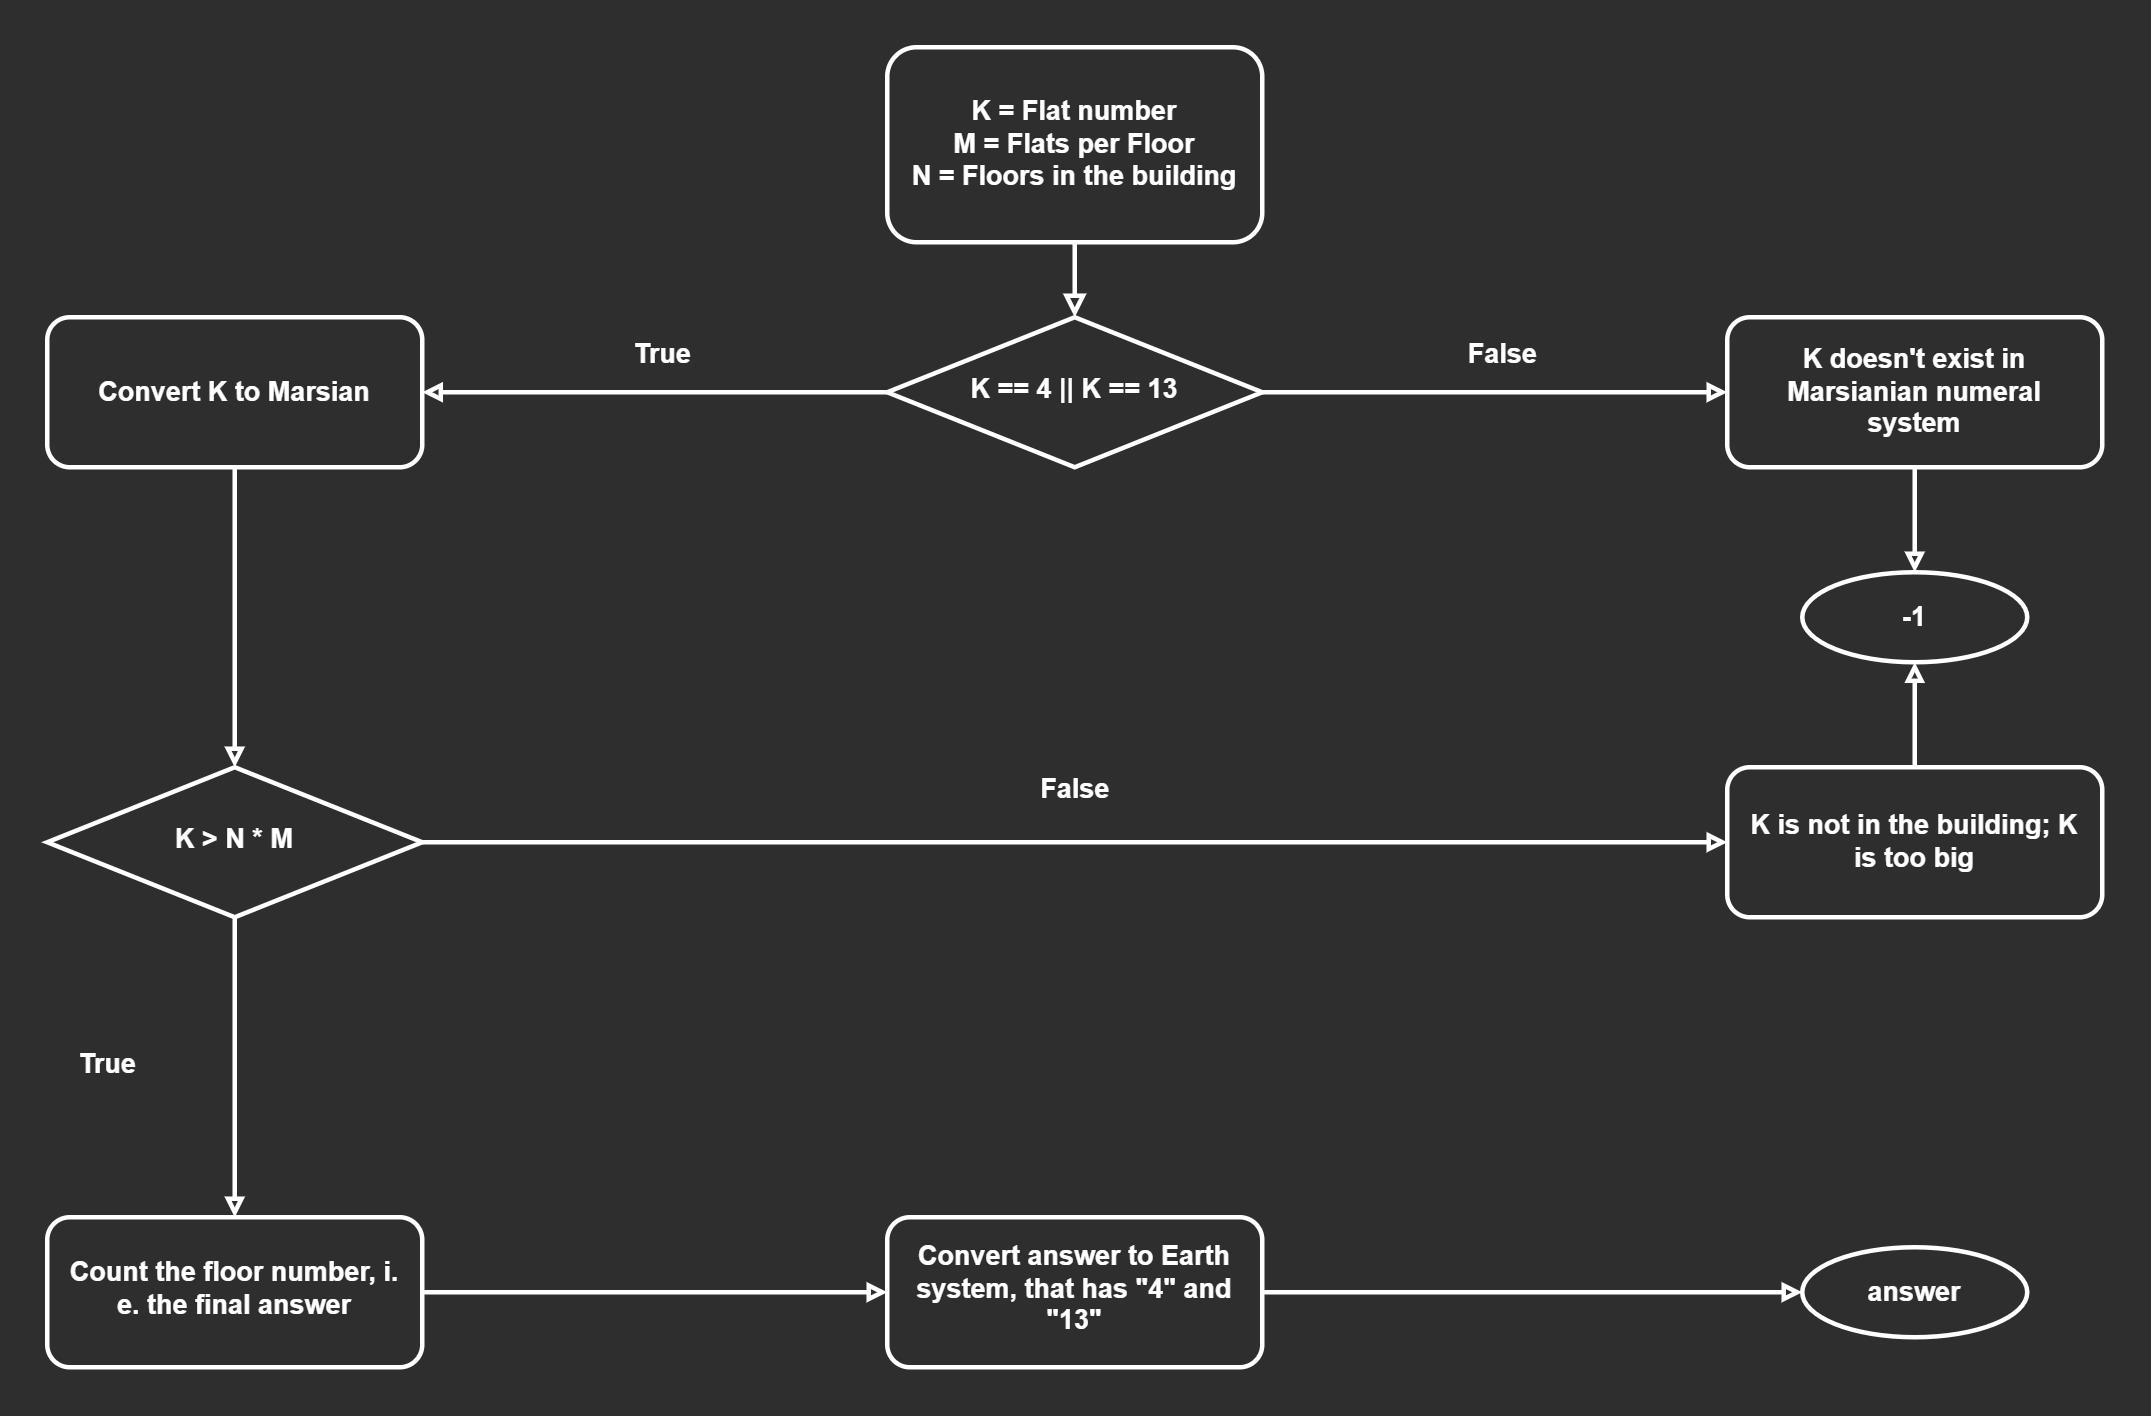

The diagram above was exported from draw.io. Its source (the exported page's mxGraphModel, read from the mxfile embedded in the PNG):
<mxGraphModel dx="2345" dy="1620" grid="1" gridSize="10" guides="1" tooltips="1" connect="1" arrows="1" fold="1" page="1" pageScale="1" pageWidth="1600" pageHeight="900" background="#2E2E2E" math="0" shadow="0">
  <root>
    <mxCell id="WIyWlLk6GJQsqaUBKTNV-0" />
    <mxCell id="WIyWlLk6GJQsqaUBKTNV-1" parent="WIyWlLk6GJQsqaUBKTNV-0" />
    <mxCell id="WIyWlLk6GJQsqaUBKTNV-2" value="" style="rounded=0;html=1;jettySize=auto;orthogonalLoop=1;fontSize=18;endArrow=block;endFill=0;endSize=8;strokeWidth=3;shadow=0;labelBackgroundColor=none;edgeStyle=orthogonalEdgeStyle;fontColor=#FFFFFF;fontStyle=1;labelBorderColor=none;strokeColor=#FFFFFF;spacing=10;" parent="WIyWlLk6GJQsqaUBKTNV-1" source="WIyWlLk6GJQsqaUBKTNV-3" target="WIyWlLk6GJQsqaUBKTNV-6" edge="1">
      <mxGeometry relative="1" as="geometry" />
    </mxCell>
    <mxCell id="WIyWlLk6GJQsqaUBKTNV-3" value="K = Flat number&lt;br style=&quot;font-size: 18px;&quot;&gt;M = Flats per Floor&lt;br style=&quot;font-size: 18px;&quot;&gt;N = Floors in the building" style="rounded=1;html=1;fontSize=18;glass=0;strokeWidth=3;shadow=0;fontColor=#FFFFFF;fontStyle=1;labelBackgroundColor=none;labelBorderColor=none;whiteSpace=wrap;strokeColor=#FFFFFF;fillColor=none;aspect=fixed;comic=0;spacing=10;" parent="WIyWlLk6GJQsqaUBKTNV-1" vertex="1">
      <mxGeometry x="675" y="17" width="250" height="130" as="geometry" />
    </mxCell>
    <mxCell id="WIyWlLk6GJQsqaUBKTNV-6" value="K == 4 || K == 13" style="rhombus;html=1;shadow=0;fontFamily=Helvetica;fontSize=18;align=center;strokeWidth=3;spacing=10;spacingTop=-4;rounded=0;fontColor=#FFFFFF;fontStyle=1;labelBackgroundColor=none;labelBorderColor=none;whiteSpace=wrap;strokeColor=#FFFFFF;fillColor=none;aspect=fixed;comic=0;" parent="WIyWlLk6GJQsqaUBKTNV-1" vertex="1">
      <mxGeometry x="675" y="197" width="250" height="100" as="geometry" />
    </mxCell>
    <mxCell id="UawbY7DmqX_SAAub2PCf-79" style="edgeStyle=orthogonalEdgeStyle;shape=connector;rounded=0;orthogonalLoop=1;jettySize=auto;html=1;exitX=0.5;exitY=1;exitDx=0;exitDy=0;entryX=0.5;entryY=0;entryDx=0;entryDy=0;labelBackgroundColor=none;align=center;verticalAlign=middle;fontFamily=Helvetica;fontSize=18;fontColor=#FFFFFF;endArrow=block;endFill=0;fontStyle=1;labelBorderColor=none;strokeColor=#FFFFFF;strokeWidth=3;spacing=10;" parent="WIyWlLk6GJQsqaUBKTNV-1" source="UawbY7DmqX_SAAub2PCf-4" target="UawbY7DmqX_SAAub2PCf-44" edge="1">
      <mxGeometry relative="1" as="geometry" />
    </mxCell>
    <mxCell id="UawbY7DmqX_SAAub2PCf-4" value="Convert K to Marsian" style="rounded=1;html=1;fontSize=18;glass=0;strokeWidth=3;shadow=0;fontColor=#FFFFFF;fontStyle=1;labelBackgroundColor=none;labelBorderColor=none;whiteSpace=wrap;strokeColor=#FFFFFF;fillColor=none;aspect=fixed;comic=0;spacing=10;" parent="WIyWlLk6GJQsqaUBKTNV-1" vertex="1">
      <mxGeometry x="115" y="197" width="250" height="100" as="geometry" />
    </mxCell>
    <mxCell id="UawbY7DmqX_SAAub2PCf-44" value="K &amp;gt; N * M" style="rhombus;html=1;shadow=0;fontFamily=Helvetica;fontSize=18;align=center;strokeWidth=3;spacing=10;spacingTop=-4;rounded=0;fontColor=#FFFFFF;fontStyle=1;labelBackgroundColor=none;labelBorderColor=none;whiteSpace=wrap;strokeColor=#FFFFFF;fillColor=none;aspect=fixed;comic=0;" parent="WIyWlLk6GJQsqaUBKTNV-1" vertex="1">
      <mxGeometry x="115" y="497" width="250" height="100" as="geometry" />
    </mxCell>
    <mxCell id="UawbY7DmqX_SAAub2PCf-90" value="" style="edgeStyle=orthogonalEdgeStyle;shape=connector;rounded=0;orthogonalLoop=1;jettySize=auto;html=1;labelBackgroundColor=none;align=center;verticalAlign=middle;fontFamily=Helvetica;fontSize=18;fontColor=#FFFFFF;endArrow=block;endFill=0;fontStyle=1;labelBorderColor=none;strokeColor=#FFFFFF;strokeWidth=3;spacing=10;" parent="WIyWlLk6GJQsqaUBKTNV-1" source="UawbY7DmqX_SAAub2PCf-68" target="UawbY7DmqX_SAAub2PCf-89" edge="1">
      <mxGeometry relative="1" as="geometry" />
    </mxCell>
    <mxCell id="UawbY7DmqX_SAAub2PCf-68" value="Count the floor number, i. e. the final answer" style="rounded=1;html=1;shadow=0;strokeWidth=3;spacing=10;spacingTop=-4;fontColor=#FFFFFF;fontStyle=1;labelBackgroundColor=none;labelBorderColor=none;whiteSpace=wrap;strokeColor=#FFFFFF;fillColor=none;fontSize=18;aspect=fixed;comic=0;" parent="WIyWlLk6GJQsqaUBKTNV-1" vertex="1">
      <mxGeometry x="115" y="797" width="250" height="100" as="geometry" />
    </mxCell>
    <mxCell id="u_rhVoCyUC53NwHcpGjQ-17" style="edgeStyle=orthogonalEdgeStyle;shape=connector;rounded=0;orthogonalLoop=1;jettySize=auto;html=1;exitX=1;exitY=0.5;exitDx=0;exitDy=0;entryX=0;entryY=0.5;entryDx=0;entryDy=0;labelBackgroundColor=none;labelBorderColor=none;strokeColor=#FFFFFF;strokeWidth=3;align=center;verticalAlign=middle;fontFamily=Helvetica;fontSize=18;fontColor=#FFFFFF;endArrow=block;endFill=0;spacing=10;" parent="WIyWlLk6GJQsqaUBKTNV-1" source="UawbY7DmqX_SAAub2PCf-89" target="u_rhVoCyUC53NwHcpGjQ-14" edge="1">
      <mxGeometry relative="1" as="geometry" />
    </mxCell>
    <mxCell id="UawbY7DmqX_SAAub2PCf-89" value="Convert answer to Earth system, that has &quot;4&quot; and &quot;13&quot;" style="html=1;rounded=1;shadow=0;strokeWidth=3;spacing=10;spacingTop=-4;fontColor=#FFFFFF;fontStyle=1;labelBackgroundColor=none;labelBorderColor=none;whiteSpace=wrap;strokeColor=#FFFFFF;fillColor=none;fontSize=18;aspect=fixed;comic=0;" parent="WIyWlLk6GJQsqaUBKTNV-1" vertex="1">
      <mxGeometry x="675" y="797" width="250" height="100" as="geometry" />
    </mxCell>
    <mxCell id="UawbY7DmqX_SAAub2PCf-71" style="edgeStyle=orthogonalEdgeStyle;shape=connector;rounded=0;orthogonalLoop=1;jettySize=auto;html=1;exitX=1;exitY=0.5;exitDx=0;exitDy=0;labelBackgroundColor=default;strokeColor=default;align=center;verticalAlign=middle;fontFamily=Helvetica;fontSize=12;fontColor=default;endArrow=block;endFill=0;" parent="WIyWlLk6GJQsqaUBKTNV-1" edge="1">
      <mxGeometry relative="1" as="geometry" />
    </mxCell>
    <mxCell id="UawbY7DmqX_SAAub2PCf-78" style="edgeStyle=orthogonalEdgeStyle;shape=connector;rounded=0;orthogonalLoop=1;jettySize=auto;html=1;exitX=0;exitY=0.5;exitDx=0;exitDy=0;entryX=1;entryY=0.5;entryDx=0;entryDy=0;labelBackgroundColor=none;align=center;verticalAlign=middle;fontFamily=Helvetica;fontSize=18;fontColor=#FFFFFF;endArrow=block;endFill=0;fontStyle=1;labelBorderColor=none;strokeColor=#FFFFFF;strokeWidth=3;spacing=10;" parent="WIyWlLk6GJQsqaUBKTNV-1" source="WIyWlLk6GJQsqaUBKTNV-6" target="UawbY7DmqX_SAAub2PCf-4" edge="1">
      <mxGeometry relative="1" as="geometry" />
    </mxCell>
    <mxCell id="UawbY7DmqX_SAAub2PCf-98" style="edgeStyle=orthogonalEdgeStyle;shape=connector;rounded=0;orthogonalLoop=1;jettySize=auto;html=1;exitX=1;exitY=0.5;exitDx=0;exitDy=0;labelBackgroundColor=default;strokeColor=default;align=center;verticalAlign=middle;fontFamily=Helvetica;fontSize=12;fontColor=default;endArrow=block;endFill=0;" parent="WIyWlLk6GJQsqaUBKTNV-1" edge="1">
      <mxGeometry relative="1" as="geometry" />
    </mxCell>
    <mxCell id="u_rhVoCyUC53NwHcpGjQ-11" style="edgeStyle=orthogonalEdgeStyle;shape=connector;rounded=0;orthogonalLoop=1;jettySize=auto;html=1;exitX=0.5;exitY=1;exitDx=0;exitDy=0;entryX=0.5;entryY=0;entryDx=0;entryDy=0;labelBackgroundColor=none;labelBorderColor=none;strokeColor=#FFFFFF;strokeWidth=3;align=center;verticalAlign=middle;fontFamily=Helvetica;fontSize=18;fontColor=#FFFFFF;endArrow=block;endFill=0;fontStyle=1;spacing=10;" parent="WIyWlLk6GJQsqaUBKTNV-1" source="WIyWlLk6GJQsqaUBKTNV-7" target="UawbY7DmqX_SAAub2PCf-106" edge="1">
      <mxGeometry relative="1" as="geometry" />
    </mxCell>
    <mxCell id="WIyWlLk6GJQsqaUBKTNV-7" value="K doesn't exist in Marsianian numeral system" style="rounded=1;html=1;fontSize=18;glass=0;strokeWidth=3;shadow=0;fontColor=#FFFFFF;fontStyle=1;labelBackgroundColor=none;labelBorderColor=none;whiteSpace=wrap;strokeColor=#FFFFFF;fillColor=none;aspect=fixed;comic=0;verticalAlign=middle;horizontal=1;spacing=10;spacingTop=0;" parent="WIyWlLk6GJQsqaUBKTNV-1" vertex="1">
      <mxGeometry x="1235" y="197" width="250" height="100" as="geometry" />
    </mxCell>
    <mxCell id="UawbY7DmqX_SAAub2PCf-100" style="edgeStyle=orthogonalEdgeStyle;shape=connector;rounded=0;orthogonalLoop=1;jettySize=auto;html=1;exitX=1;exitY=0.5;exitDx=0;exitDy=0;entryX=0;entryY=0.5;entryDx=0;entryDy=0;labelBackgroundColor=none;align=center;verticalAlign=middle;fontFamily=Helvetica;fontSize=18;fontColor=#FFFFFF;endArrow=block;endFill=0;fontStyle=1;labelBorderColor=none;strokeColor=#FFFFFF;strokeWidth=3;spacing=10;" parent="WIyWlLk6GJQsqaUBKTNV-1" source="WIyWlLk6GJQsqaUBKTNV-6" target="WIyWlLk6GJQsqaUBKTNV-7" edge="1">
      <mxGeometry relative="1" as="geometry" />
    </mxCell>
    <mxCell id="UawbY7DmqX_SAAub2PCf-106" value="&lt;p style=&quot;font-size: 18px;&quot;&gt;-1&lt;/p&gt;" style="ellipse;html=1;pointerEvents=0;align=center;verticalAlign=middle;fontFamily=Helvetica;fontSize=18;rounded=0;fontColor=#FFFFFF;fontStyle=1;labelBackgroundColor=none;labelBorderColor=none;whiteSpace=wrap;strokeColor=#FFFFFF;strokeWidth=3;fillColor=none;comic=0;spacing=10;" parent="WIyWlLk6GJQsqaUBKTNV-1" vertex="1">
      <mxGeometry x="1285" y="367" width="150" height="60" as="geometry" />
    </mxCell>
    <mxCell id="u_rhVoCyUC53NwHcpGjQ-14" value="&lt;p style=&quot;font-size: 18px;&quot;&gt;answer&lt;/p&gt;" style="ellipse;html=1;pointerEvents=0;align=center;verticalAlign=middle;fontFamily=Helvetica;fontSize=18;rounded=0;fontColor=#FFFFFF;fontStyle=1;labelBackgroundColor=none;labelBorderColor=none;whiteSpace=wrap;strokeColor=#FFFFFF;strokeWidth=3;fillColor=none;comic=0;spacing=10;" parent="WIyWlLk6GJQsqaUBKTNV-1" vertex="1">
      <mxGeometry x="1285" y="817" width="150" height="60" as="geometry" />
    </mxCell>
    <mxCell id="UawbY7DmqX_SAAub2PCf-55" style="edgeStyle=orthogonalEdgeStyle;shape=connector;rounded=0;orthogonalLoop=1;jettySize=auto;html=1;exitX=1;exitY=0.5;exitDx=0;exitDy=0;labelBackgroundColor=none;align=center;verticalAlign=middle;fontFamily=Helvetica;fontSize=18;fontColor=#FFFFFF;endArrow=block;endFill=0;fontStyle=1;labelBorderColor=none;strokeColor=#FFFFFF;strokeWidth=3;entryX=0;entryY=0.5;entryDx=0;entryDy=0;spacing=10;" parent="WIyWlLk6GJQsqaUBKTNV-1" source="UawbY7DmqX_SAAub2PCf-44" target="u_rhVoCyUC53NwHcpGjQ-13" edge="1">
      <mxGeometry relative="1" as="geometry">
        <mxPoint x="1175" y="467" as="targetPoint" />
      </mxGeometry>
    </mxCell>
    <mxCell id="u_rhVoCyUC53NwHcpGjQ-16" style="edgeStyle=orthogonalEdgeStyle;shape=connector;rounded=0;orthogonalLoop=1;jettySize=auto;html=1;exitX=0.5;exitY=0;exitDx=0;exitDy=0;entryX=0.5;entryY=1;entryDx=0;entryDy=0;labelBackgroundColor=none;labelBorderColor=none;strokeColor=#FFFFFF;strokeWidth=3;align=center;verticalAlign=middle;fontFamily=Helvetica;fontSize=18;fontColor=#FFFFFF;endArrow=block;endFill=0;spacing=10;" parent="WIyWlLk6GJQsqaUBKTNV-1" source="u_rhVoCyUC53NwHcpGjQ-13" target="UawbY7DmqX_SAAub2PCf-106" edge="1">
      <mxGeometry relative="1" as="geometry" />
    </mxCell>
    <mxCell id="u_rhVoCyUC53NwHcpGjQ-13" value="K is not in the building; K is too big" style="rounded=1;html=1;fontSize=18;glass=0;strokeWidth=3;shadow=0;fontColor=#FFFFFF;fontStyle=1;labelBackgroundColor=none;labelBorderColor=none;whiteSpace=wrap;strokeColor=#FFFFFF;fillColor=none;aspect=fixed;comic=0;spacing=10;" parent="WIyWlLk6GJQsqaUBKTNV-1" vertex="1">
      <mxGeometry x="1235" y="497" width="250" height="100" as="geometry" />
    </mxCell>
    <mxCell id="UawbY7DmqX_SAAub2PCf-80" style="edgeStyle=orthogonalEdgeStyle;shape=connector;rounded=0;orthogonalLoop=1;jettySize=auto;html=1;exitX=0.5;exitY=1;exitDx=0;exitDy=0;entryX=0.5;entryY=0;entryDx=0;entryDy=0;labelBackgroundColor=none;align=center;verticalAlign=middle;fontFamily=Helvetica;fontSize=18;fontColor=#FFFFFF;endArrow=block;endFill=0;fontStyle=1;labelBorderColor=none;strokeColor=#FFFFFF;strokeWidth=3;spacing=10;" parent="WIyWlLk6GJQsqaUBKTNV-1" source="UawbY7DmqX_SAAub2PCf-44" target="UawbY7DmqX_SAAub2PCf-68" edge="1">
      <mxGeometry relative="1" as="geometry" />
    </mxCell>
    <mxCell id="UawbY7DmqX_SAAub2PCf-81" value="False" style="text;html=1;align=center;verticalAlign=middle;resizable=0;points=[];autosize=1;fontSize=18;fontFamily=Helvetica;rounded=0;fontColor=#FFFFFF;fontStyle=1;labelBackgroundColor=none;labelBorderColor=none;strokeColor=none;strokeWidth=3;container=0;spacing=10;" parent="WIyWlLk6GJQsqaUBKTNV-1" vertex="1">
      <mxGeometry x="755" y="487" width="90" height="50" as="geometry" />
    </mxCell>
    <mxCell id="UawbY7DmqX_SAAub2PCf-84" style="edgeStyle=orthogonalEdgeStyle;shape=connector;rounded=0;orthogonalLoop=1;jettySize=auto;html=1;exitX=0.5;exitY=1;exitDx=0;exitDy=0;entryX=0.5;entryY=0;entryDx=0;entryDy=0;labelBackgroundColor=default;strokeColor=default;align=center;verticalAlign=middle;fontFamily=Helvetica;fontSize=12;fontColor=default;endArrow=block;endFill=0;" parent="WIyWlLk6GJQsqaUBKTNV-1" edge="1">
      <mxGeometry relative="1" as="geometry" />
    </mxCell>
    <mxCell id="u_rhVoCyUC53NwHcpGjQ-18" value="False" style="text;html=1;align=center;verticalAlign=middle;resizable=0;points=[];autosize=1;fontSize=18;fontFamily=Helvetica;rounded=0;fontColor=#FFFFFF;fontStyle=1;labelBackgroundColor=none;labelBorderColor=none;strokeColor=none;strokeWidth=3;container=0;spacing=10;" parent="WIyWlLk6GJQsqaUBKTNV-1" vertex="1">
      <mxGeometry x="1040" y="197" width="90" height="50" as="geometry" />
    </mxCell>
    <mxCell id="u_rhVoCyUC53NwHcpGjQ-19" value="True" style="text;html=1;align=center;verticalAlign=middle;resizable=0;points=[];autosize=1;fontSize=18;fontFamily=Helvetica;rounded=0;fontColor=#FFFFFF;fontStyle=1;labelBackgroundColor=none;labelBorderColor=none;strokeColor=none;strokeWidth=3;container=0;spacing=10;" parent="WIyWlLk6GJQsqaUBKTNV-1" vertex="1">
      <mxGeometry x="485" y="197" width="80" height="50" as="geometry" />
    </mxCell>
    <mxCell id="u_rhVoCyUC53NwHcpGjQ-20" value="True" style="text;html=1;align=center;verticalAlign=middle;resizable=0;points=[];autosize=1;fontSize=18;fontFamily=Helvetica;rounded=0;fontColor=#FFFFFF;fontStyle=1;labelBackgroundColor=none;labelBorderColor=none;strokeColor=none;strokeWidth=3;container=0;spacing=10;" parent="WIyWlLk6GJQsqaUBKTNV-1" vertex="1">
      <mxGeometry x="115" y="670" width="80" height="50" as="geometry" />
    </mxCell>
  </root>
</mxGraphModel>